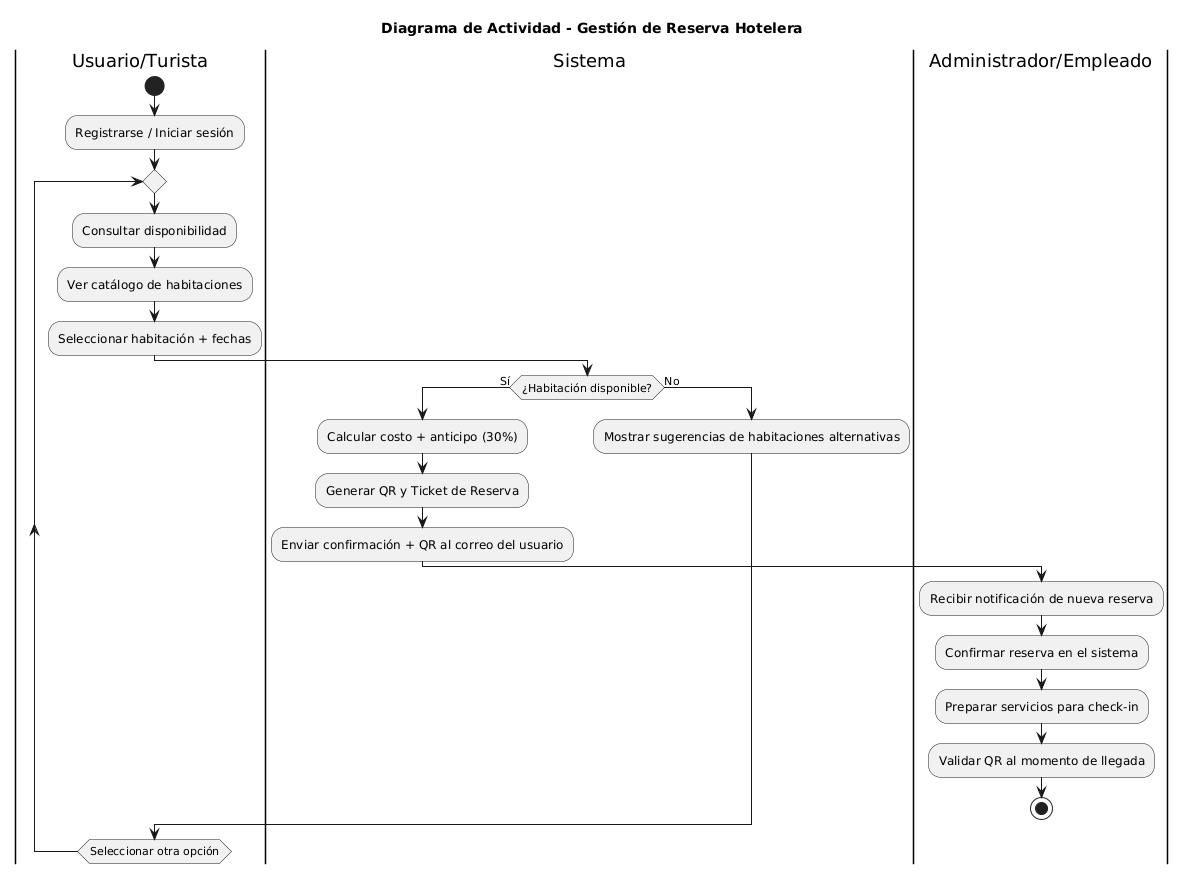

The diagram above was rendered by PlantUML. Its source (embedded in the PNG):
@startuml
title Diagrama de Actividad - Gestión de Reserva Hotelera

|Usuario/Turista|
start
:Registrarse / Iniciar sesión;
repeat
  :Consultar disponibilidad;
  :Ver catálogo de habitaciones;
  :Seleccionar habitación + fechas;
  ->

  |Sistema|
  if (¿Habitación disponible?) then (Sí)
    :Calcular costo + anticipo (30%);
    :Generar QR y Ticket de Reserva;
    :Enviar confirmación + QR al correo del usuario;
    ->

    |Administrador/Empleado|
    :Recibir notificación de nueva reserva;
    :Confirmar reserva en el sistema;
    :Preparar servicios para check-in;
    :Validar QR al momento de llegada;
    stop
     |Sistema|
  else (No)
    :Mostrar sugerencias de habitaciones alternativas;
    -> 
    |Usuario/Turista|
  endif
repeat while (Seleccionar otra opción)
@enduml